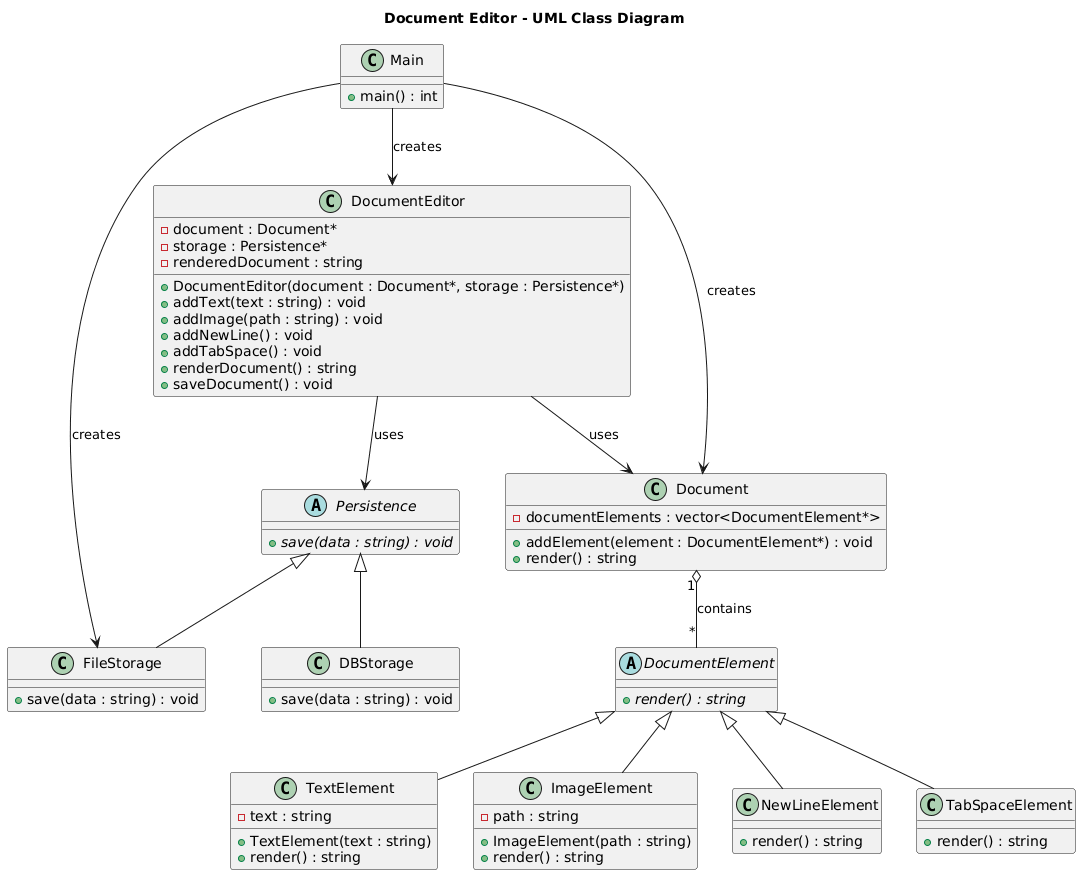

The diagram above was rendered by PlantUML. Its source (embedded in the PNG):
@startuml
title Document Editor - UML Class Diagram

' =========================
' Document Element Hierarchy
' =========================

abstract class DocumentElement {
    {abstract} +render() : string
}

class TextElement {
    -text : string
    +TextElement(text : string)
    +render() : string
}

class ImageElement {
    -path : string
    +ImageElement(path : string)
    +render() : string
}

class NewLineElement {
    +render() : string
}

class TabSpaceElement {
    +render() : string
}

DocumentElement <|-- TextElement
DocumentElement <|-- ImageElement
DocumentElement <|-- NewLineElement
DocumentElement <|-- TabSpaceElement


' =========================
' Document
' =========================

class Document {
    -documentElements : vector<DocumentElement*>
    +addElement(element : DocumentElement*) : void
    +render() : string
}

Document "1" o-- "*" DocumentElement : contains


' =========================
' Persistence Hierarchy
' =========================

abstract class Persistence {
    {abstract} +save(data : string) : void
}

class FileStorage {
    +save(data : string) : void
}

class DBStorage {
    +save(data : string) : void
}

Persistence <|-- FileStorage
Persistence <|-- DBStorage


' =========================
' Document Editor
' =========================

class DocumentEditor {
    -document : Document*
    -storage : Persistence*
    -renderedDocument : string

    +DocumentEditor(document : Document*, storage : Persistence*)
    +addText(text : string) : void
    +addImage(path : string) : void
    +addNewLine() : void
    +addTabSpace() : void
    +renderDocument() : string
    +saveDocument() : void
}

DocumentEditor --> Document : uses
DocumentEditor --> Persistence : uses


' =========================
' Main / Client
' =========================

class Main {
    +main() : int
}

Main --> Document : creates
Main --> FileStorage : creates
Main --> DocumentEditor : creates
@enduml